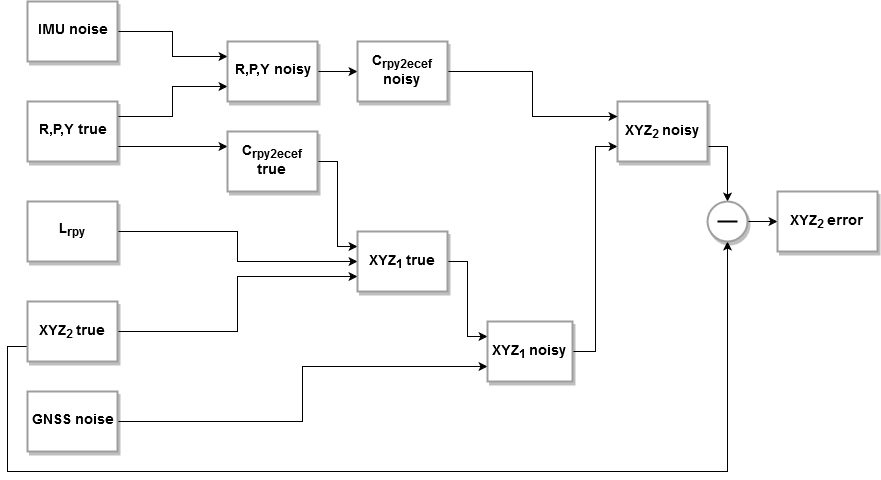

The diagram above was exported from draw.io. Its source (the exported page's mxGraphModel, read from the mxfile embedded in the PNG):
<mxGraphModel dx="1408" dy="751" grid="1" gridSize="10" guides="1" tooltips="1" connect="1" arrows="1" fold="1" page="1" pageScale="1" pageWidth="1169" pageHeight="827" math="0" shadow="0">
  <root>
    <mxCell id="0" />
    <mxCell id="1" parent="0" />
    <mxCell id="8qSo2dQf3pZfvrRG7rXi-25" style="edgeStyle=orthogonalEdgeStyle;rounded=0;orthogonalLoop=1;jettySize=auto;html=1;exitX=1;exitY=0.25;exitDx=0;exitDy=0;entryX=0;entryY=0.75;entryDx=0;entryDy=0;strokeWidth=1;jumpSize=3;" parent="1" source="8qSo2dQf3pZfvrRG7rXi-1" target="8qSo2dQf3pZfvrRG7rXi-13" edge="1">
      <mxGeometry relative="1" as="geometry" />
    </mxCell>
    <mxCell id="8qSo2dQf3pZfvrRG7rXi-27" style="edgeStyle=orthogonalEdgeStyle;rounded=0;orthogonalLoop=1;jettySize=auto;html=1;exitX=1;exitY=0.75;exitDx=0;exitDy=0;entryX=0;entryY=0.25;entryDx=0;entryDy=0;strokeWidth=1;" parent="1" source="8qSo2dQf3pZfvrRG7rXi-1" target="8qSo2dQf3pZfvrRG7rXi-7" edge="1">
      <mxGeometry relative="1" as="geometry" />
    </mxCell>
    <mxCell id="8qSo2dQf3pZfvrRG7rXi-1" value="&lt;b&gt;&lt;font style=&quot;font-size: 14px&quot;&gt;R,P,Y true&lt;/font&gt;&lt;/b&gt;" style="rounded=0;whiteSpace=wrap;html=1;strokeWidth=2;strokeColor=#9E9E9E;shadow=1;" parent="1" vertex="1">
      <mxGeometry x="40" y="230" width="90" height="60" as="geometry" />
    </mxCell>
    <mxCell id="8qSo2dQf3pZfvrRG7rXi-24" style="edgeStyle=orthogonalEdgeStyle;rounded=0;orthogonalLoop=1;jettySize=auto;html=1;exitX=1;exitY=0.5;exitDx=0;exitDy=0;entryX=0;entryY=0.25;entryDx=0;entryDy=0;strokeWidth=1;" parent="1" source="8qSo2dQf3pZfvrRG7rXi-2" target="8qSo2dQf3pZfvrRG7rXi-13" edge="1">
      <mxGeometry relative="1" as="geometry" />
    </mxCell>
    <mxCell id="8qSo2dQf3pZfvrRG7rXi-2" value="&lt;b&gt;&lt;font style=&quot;font-size: 14px&quot;&gt;IMU noise&lt;/font&gt;&lt;/b&gt;" style="rounded=0;whiteSpace=wrap;html=1;strokeWidth=2;strokeColor=#9E9E9E;glass=0;comic=0;shadow=1;" parent="1" vertex="1">
      <mxGeometry x="40" y="130" width="90" height="60" as="geometry" />
    </mxCell>
    <mxCell id="xUuYQtJF-HRmiAjWbIgG-4" style="edgeStyle=orthogonalEdgeStyle;rounded=0;jumpSize=2;orthogonalLoop=1;jettySize=auto;html=1;exitX=1;exitY=0.5;exitDx=0;exitDy=0;entryX=0;entryY=0.75;entryDx=0;entryDy=0;strokeWidth=1;" edge="1" parent="1" source="8qSo2dQf3pZfvrRG7rXi-4" target="8qSo2dQf3pZfvrRG7rXi-21">
      <mxGeometry relative="1" as="geometry" />
    </mxCell>
    <mxCell id="8qSo2dQf3pZfvrRG7rXi-4" value="&lt;b&gt;&lt;font style=&quot;font-size: 14px&quot;&gt;GNSS noise&lt;/font&gt;&lt;/b&gt;" style="rounded=0;whiteSpace=wrap;html=1;strokeWidth=2;strokeColor=#9E9E9E;shadow=1;" parent="1" vertex="1">
      <mxGeometry x="40" y="520" width="90" height="60" as="geometry" />
    </mxCell>
    <mxCell id="8qSo2dQf3pZfvrRG7rXi-28" style="edgeStyle=orthogonalEdgeStyle;rounded=0;orthogonalLoop=1;jettySize=auto;html=1;exitX=1;exitY=0.5;exitDx=0;exitDy=0;entryX=0;entryY=0.5;entryDx=0;entryDy=0;strokeWidth=1;" parent="1" source="8qSo2dQf3pZfvrRG7rXi-5" target="8qSo2dQf3pZfvrRG7rXi-16" edge="1">
      <mxGeometry relative="1" as="geometry" />
    </mxCell>
    <mxCell id="8qSo2dQf3pZfvrRG7rXi-5" value="&lt;b&gt;&lt;font style=&quot;font-size: 14px&quot;&gt;&lt;font style=&quot;font-size: 14px&quot;&gt;L&lt;sub&gt;rpy&lt;/sub&gt;&lt;br&gt;&lt;/font&gt;&lt;/font&gt;&lt;/b&gt;" style="rounded=0;whiteSpace=wrap;html=1;strokeWidth=2;strokeColor=#9E9E9E;shadow=1;" parent="1" vertex="1">
      <mxGeometry x="40" y="330" width="90" height="60" as="geometry" />
    </mxCell>
    <mxCell id="8qSo2dQf3pZfvrRG7rXi-20" style="edgeStyle=orthogonalEdgeStyle;rounded=0;orthogonalLoop=1;jettySize=auto;html=1;exitX=1;exitY=0.5;exitDx=0;exitDy=0;entryX=0;entryY=0.75;entryDx=0;entryDy=0;strokeWidth=1;" parent="1" source="8qSo2dQf3pZfvrRG7rXi-6" target="8qSo2dQf3pZfvrRG7rXi-16" edge="1">
      <mxGeometry relative="1" as="geometry" />
    </mxCell>
    <mxCell id="TvobfOxT00ptOUViVo-_-16" style="edgeStyle=orthogonalEdgeStyle;rounded=0;orthogonalLoop=1;jettySize=auto;html=1;exitX=0;exitY=0.75;exitDx=0;exitDy=0;entryX=0.5;entryY=1;entryDx=0;entryDy=0;strokeWidth=1;" parent="1" source="8qSo2dQf3pZfvrRG7rXi-6" target="8qSo2dQf3pZfvrRG7rXi-40" edge="1">
      <mxGeometry relative="1" as="geometry">
        <Array as="points">
          <mxPoint x="20" y="475" />
          <mxPoint x="20" y="600" />
          <mxPoint x="740" y="600" />
        </Array>
      </mxGeometry>
    </mxCell>
    <mxCell id="8qSo2dQf3pZfvrRG7rXi-6" value="&lt;b&gt;&lt;font style=&quot;font-size: 16px&quot;&gt;&lt;span style=&quot;font-size: 14px&quot;&gt;&lt;font style=&quot;font-size: 14px&quot;&gt;XYZ&lt;sub&gt;2 &lt;/sub&gt;true&lt;br&gt;&lt;/font&gt;&lt;/span&gt;&lt;/font&gt;&lt;/b&gt;" style="rounded=0;whiteSpace=wrap;html=1;strokeWidth=2;strokeColor=#9E9E9E;shadow=1;" parent="1" vertex="1">
      <mxGeometry x="40" y="430" width="90" height="60" as="geometry" />
    </mxCell>
    <mxCell id="8qSo2dQf3pZfvrRG7rXi-17" style="edgeStyle=orthogonalEdgeStyle;rounded=0;orthogonalLoop=1;jettySize=auto;html=1;exitX=1;exitY=0.5;exitDx=0;exitDy=0;entryX=0;entryY=0.25;entryDx=0;entryDy=0;strokeWidth=1;" parent="1" source="8qSo2dQf3pZfvrRG7rXi-7" target="8qSo2dQf3pZfvrRG7rXi-16" edge="1">
      <mxGeometry relative="1" as="geometry" />
    </mxCell>
    <mxCell id="8qSo2dQf3pZfvrRG7rXi-7" value="&lt;b&gt;&lt;font style=&quot;font-size: 14px&quot;&gt;C&lt;sub&gt;rpy2ecef&lt;/sub&gt; true&lt;/font&gt;&lt;/b&gt;" style="rounded=0;whiteSpace=wrap;html=1;strokeWidth=2;strokeColor=#9E9E9E;shadow=1;" parent="1" vertex="1">
      <mxGeometry x="240" y="260" width="90" height="60" as="geometry" />
    </mxCell>
    <mxCell id="8qSo2dQf3pZfvrRG7rXi-46" style="edgeStyle=orthogonalEdgeStyle;rounded=0;orthogonalLoop=1;jettySize=auto;html=1;exitX=1;exitY=0.5;exitDx=0;exitDy=0;entryX=0;entryY=0.5;entryDx=0;entryDy=0;strokeWidth=1;" parent="1" source="8qSo2dQf3pZfvrRG7rXi-13" target="8qSo2dQf3pZfvrRG7rXi-35" edge="1">
      <mxGeometry relative="1" as="geometry" />
    </mxCell>
    <mxCell id="8qSo2dQf3pZfvrRG7rXi-13" value="&lt;b&gt;&lt;font style=&quot;font-size: 14px&quot;&gt;R,P,Y noisy&lt;/font&gt;&lt;/b&gt;" style="rounded=0;whiteSpace=wrap;html=1;strokeWidth=2;strokeColor=#9E9E9E;shadow=1;" parent="1" vertex="1">
      <mxGeometry x="240" y="170" width="90" height="60" as="geometry" />
    </mxCell>
    <mxCell id="8qSo2dQf3pZfvrRG7rXi-23" style="edgeStyle=orthogonalEdgeStyle;rounded=0;orthogonalLoop=1;jettySize=auto;html=1;exitX=1;exitY=0.5;exitDx=0;exitDy=0;entryX=0;entryY=0.25;entryDx=0;entryDy=0;strokeWidth=1;" parent="1" source="8qSo2dQf3pZfvrRG7rXi-16" target="8qSo2dQf3pZfvrRG7rXi-21" edge="1">
      <mxGeometry relative="1" as="geometry" />
    </mxCell>
    <mxCell id="8qSo2dQf3pZfvrRG7rXi-16" value="&lt;b&gt;&lt;font style=&quot;font-size: 16px&quot;&gt;&lt;span style=&quot;font-size: 14px&quot;&gt;&lt;font style=&quot;font-size: 14px&quot;&gt;XYZ&lt;sub&gt;1 &lt;/sub&gt;true&lt;br&gt;&lt;/font&gt;&lt;/span&gt;&lt;/font&gt;&lt;/b&gt;" style="rounded=0;whiteSpace=wrap;html=1;strokeWidth=2;strokeColor=#9E9E9E;shadow=1;" parent="1" vertex="1">
      <mxGeometry x="370" y="360" width="90" height="60" as="geometry" />
    </mxCell>
    <mxCell id="8qSo2dQf3pZfvrRG7rXi-32" style="edgeStyle=orthogonalEdgeStyle;rounded=0;orthogonalLoop=1;jettySize=auto;html=1;exitX=1;exitY=0.5;exitDx=0;exitDy=0;entryX=0;entryY=0.75;entryDx=0;entryDy=0;strokeWidth=1;" parent="1" source="8qSo2dQf3pZfvrRG7rXi-21" target="8qSo2dQf3pZfvrRG7rXi-31" edge="1">
      <mxGeometry relative="1" as="geometry" />
    </mxCell>
    <mxCell id="8qSo2dQf3pZfvrRG7rXi-21" value="&lt;b&gt;&lt;font style=&quot;font-size: 16px&quot;&gt;&lt;span style=&quot;font-size: 14px&quot;&gt;&lt;font style=&quot;font-size: 14px&quot;&gt;XYZ&lt;sub&gt;1 &lt;/sub&gt;noisy&lt;br&gt;&lt;/font&gt;&lt;/span&gt;&lt;/font&gt;&lt;/b&gt;" style="rounded=0;whiteSpace=wrap;html=1;strokeWidth=2;strokeColor=#9E9E9E;shadow=1;" parent="1" vertex="1">
      <mxGeometry x="500" y="450" width="85" height="60" as="geometry" />
    </mxCell>
    <mxCell id="8qSo2dQf3pZfvrRG7rXi-48" style="edgeStyle=orthogonalEdgeStyle;rounded=0;orthogonalLoop=1;jettySize=auto;html=1;exitX=1;exitY=0.75;exitDx=0;exitDy=0;entryX=0.5;entryY=0;entryDx=0;entryDy=0;strokeWidth=1;" parent="1" source="8qSo2dQf3pZfvrRG7rXi-31" target="8qSo2dQf3pZfvrRG7rXi-40" edge="1">
      <mxGeometry relative="1" as="geometry" />
    </mxCell>
    <mxCell id="8qSo2dQf3pZfvrRG7rXi-31" value="&lt;b&gt;&lt;font style=&quot;font-size: 16px&quot;&gt;&lt;span style=&quot;font-size: 14px&quot;&gt;&lt;font style=&quot;font-size: 14px&quot;&gt;XYZ&lt;sub&gt;2 &lt;/sub&gt;noisy&lt;br&gt;&lt;/font&gt;&lt;/span&gt;&lt;/font&gt;&lt;/b&gt;" style="rounded=0;whiteSpace=wrap;html=1;strokeWidth=2;strokeColor=#9E9E9E;shadow=1;" parent="1" vertex="1">
      <mxGeometry x="630" y="230" width="90" height="60" as="geometry" />
    </mxCell>
    <mxCell id="xUuYQtJF-HRmiAjWbIgG-6" style="edgeStyle=orthogonalEdgeStyle;rounded=0;jumpSize=2;orthogonalLoop=1;jettySize=auto;html=1;exitX=1;exitY=0.5;exitDx=0;exitDy=0;strokeWidth=1;entryX=0;entryY=0.25;entryDx=0;entryDy=0;comic=0;" edge="1" parent="1" source="8qSo2dQf3pZfvrRG7rXi-35" target="8qSo2dQf3pZfvrRG7rXi-31">
      <mxGeometry relative="1" as="geometry">
        <mxPoint x="630" y="200" as="targetPoint" />
      </mxGeometry>
    </mxCell>
    <mxCell id="8qSo2dQf3pZfvrRG7rXi-35" value="&lt;b&gt;&lt;font style=&quot;font-size: 14px&quot;&gt;C&lt;sub&gt;rpy2ecef&lt;/sub&gt; noisy&lt;br&gt;&lt;/font&gt;&lt;/b&gt;" style="rounded=0;whiteSpace=wrap;html=1;strokeWidth=2;strokeColor=#9E9E9E;shadow=1;" parent="1" vertex="1">
      <mxGeometry x="370" y="170" width="90" height="60" as="geometry" />
    </mxCell>
    <mxCell id="TvobfOxT00ptOUViVo-_-10" style="edgeStyle=orthogonalEdgeStyle;rounded=0;orthogonalLoop=1;jettySize=auto;html=1;exitX=1;exitY=0.5;exitDx=0;exitDy=0;strokeWidth=1;entryX=0;entryY=0.5;entryDx=0;entryDy=0;" parent="1" source="8qSo2dQf3pZfvrRG7rXi-40" target="TvobfOxT00ptOUViVo-_-11" edge="1">
      <mxGeometry relative="1" as="geometry">
        <mxPoint x="650" y="420" as="targetPoint" />
      </mxGeometry>
    </mxCell>
    <mxCell id="TvobfOxT00ptOUViVo-_-11" value="&lt;b&gt;&lt;font style=&quot;font-size: 16px&quot;&gt;&lt;span style=&quot;font-size: 14px&quot;&gt;&lt;font style=&quot;font-size: 14px&quot;&gt;XYZ&lt;sub&gt;2 &lt;/sub&gt;error&lt;br&gt;&lt;/font&gt;&lt;/span&gt;&lt;/font&gt;&lt;/b&gt;" style="rounded=0;whiteSpace=wrap;html=1;strokeWidth=2;strokeColor=#9E9E9E;shadow=1;" parent="1" vertex="1">
      <mxGeometry x="790" y="320" width="100" height="60" as="geometry" />
    </mxCell>
    <mxCell id="8qSo2dQf3pZfvrRG7rXi-40" value="" style="ellipse;whiteSpace=wrap;html=1;aspect=fixed;strokeWidth=2;rounded=0;strokeColor=#9E9E9E;fontSize=12;shadow=1;" parent="1" vertex="1">
      <mxGeometry x="720" y="330" width="40" height="40" as="geometry" />
    </mxCell>
    <mxCell id="xUuYQtJF-HRmiAjWbIgG-7" value="" style="endArrow=none;html=1;strokeWidth=2;jumpSize=9;" edge="1" parent="1">
      <mxGeometry width="50" height="50" relative="1" as="geometry">
        <mxPoint x="750" y="350" as="sourcePoint" />
        <mxPoint x="730" y="350" as="targetPoint" />
        <Array as="points">
          <mxPoint x="730" y="350" />
        </Array>
      </mxGeometry>
    </mxCell>
  </root>
</mxGraphModel>